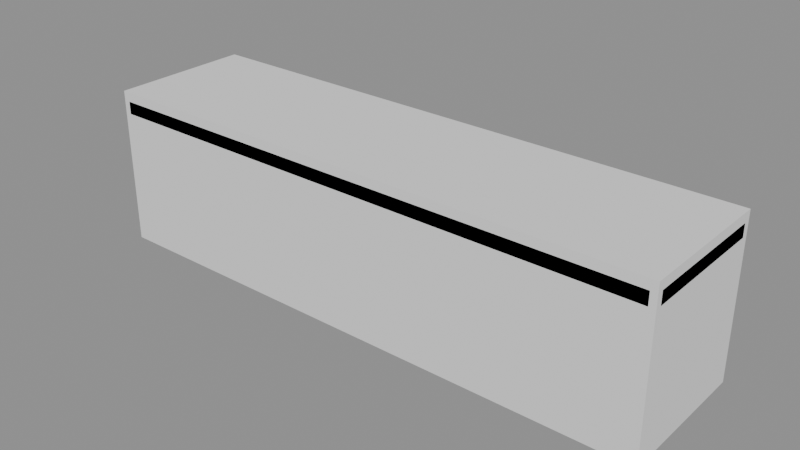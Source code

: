 # Source: bench.blend  (saved by Blender 5.2.45; exported with 4.5.12 LTS)
import bpy
from mathutils import Matrix  # noqa: F401  (used for matrix-valued properties, if any)

bpy.ops.wm.read_factory_settings(use_empty=True)
scene = bpy.context.scene
scene.name = 'Scene'

# ---- materials (node trees are filled in below, after node groups)
mat_vk_wood_light = bpy.data.materials.new('VK_wood_light')
mat_vk_wood_light.diffuse_color = (0.4851, 0.2582, 0.1119, 1.0)
mat_vk_wood_dark = bpy.data.materials.new('VK_wood_dark')
mat_vk_wood_dark.diffuse_color = (0.09531, 0.03955, 0.02029, 1.0)

# ---- material node trees
mat_vk_wood_light.use_nodes = True; mat_vk_wood_light.node_tree.nodes.clear()
_N = mat_vk_wood_light.node_tree.nodes; _L = mat_vk_wood_light.node_tree.links
n0 = _N.new('ShaderNodeBsdfPrincipled'); n0.name = 'Principled BSDF'; n0.location = (-200, 100)
n0.inputs[0].default_value = (0.4851, 0.2582, 0.1119, 1.0)
n0.inputs[2].default_value = 0.9
n0.inputs[10].default_value = 0.005
n1 = _N.new('ShaderNodeOutputMaterial'); n1.name = 'Material Output'; n1.location = (200, 100)
_L.new(n0.outputs[0], n1.inputs[0])
n1.is_active_output = True
mat_vk_wood_dark.use_nodes = True; mat_vk_wood_dark.node_tree.nodes.clear()
_N = mat_vk_wood_dark.node_tree.nodes; _L = mat_vk_wood_dark.node_tree.links
n0 = _N.new('ShaderNodeBsdfPrincipled'); n0.name = 'Principled BSDF'; n0.location = (-200, 100)
n0.inputs[0].default_value = (0.09531, 0.03955, 0.02029, 1.0)
n0.inputs[2].default_value = 0.9
n0.inputs[10].default_value = 0.005
n1 = _N.new('ShaderNodeOutputMaterial'); n1.name = 'Material Output'; n1.location = (200, 100)
_L.new(n0.outputs[0], n1.inputs[0])
n1.is_active_output = True

# ---- meshes
me_bench = bpy.data.meshes.new('Bench')
me_bench.from_pydata([(-0.7, 0.2, 0.42), (-0.7, 0.2, 0.0), (-0.7, -0.2, 0.42), (-0.7, -0.2, 0.0), (-0.8, 0.2, 0.42), (-0.8, 0.2, 0.0), (-0.8, -0.2, 0.42), (-0.8, -0.2, 0.0), (-0.88, -0.205, 0.41), (-0.88, -0.225, 0.43), (-0.9, -0.205, 0.43), (-0.88, -0.225, 0.47), (-0.88, -0.205, 0.49), (-0.9, -0.205, 0.47), (-0.88, 0.205, 0.41), (-0.9, 0.205, 0.43), (-0.88, 0.225, 0.43), (-0.88, 0.205, 0.49), (-0.88, 0.225, 0.47), (-0.9, 0.205, 0.47), (0.88, -0.205, 0.41), (0.9, -0.205, 0.43), (0.88, -0.225, 0.43), (0.88, -0.205, 0.49), (0.88, -0.225, 0.47), (0.9, -0.205, 0.47), (0.88, 0.205, 0.41), (0.88, 0.225, 0.43), (0.9, 0.205, 0.43), (0.88, 0.205, 0.49), (0.9, 0.205, 0.47), (0.88, 0.225, 0.47), (0.7, -0.2, 0.0), (0.7, -0.2, 0.42), (0.7, 0.2, 0.0), (0.7, 0.2, 0.42), (0.8, -0.2, 0.0), (0.8, -0.2, 0.42), (0.8, 0.2, 0.0), (0.8, 0.2, 0.42)], [], [(5, 4, 0, 1), (0, 4, 6, 2), (5, 1, 3, 7), (3, 2, 6, 7), (1, 0, 2, 3), (7, 6, 4, 5), (8, 9, 10), (11, 12, 13), (14, 15, 16), (17, 18, 19), (20, 21, 22), (23, 24, 25), (26, 27, 28), (29, 30, 31), (14, 8, 10, 15), (9, 11, 13, 10), (12, 17, 19, 13), (18, 16, 15, 19), (26, 14, 16, 27), (17, 29, 31, 18), (30, 28, 27, 31), (20, 26, 28, 21), (29, 23, 25, 30), (24, 22, 21, 25), (8, 20, 22, 9), (23, 12, 11, 24), (14, 26, 20, 8), (10, 13, 19, 15), (22, 24, 11, 9), (29, 17, 12, 23), (16, 18, 31, 27), (28, 30, 25, 21), (32, 33, 35, 34), (34, 35, 39, 38), (38, 39, 37, 36), (36, 37, 33, 32), (34, 38, 36, 32), (39, 35, 33, 37)])
me_bench.polygons.foreach_set('use_smooth', [0, 0, 0, 0, 0, 0, 1, 1, 1, 1, 1, 1, 1, 1, 1, 1, 1, 1, 1, 1, 1, 1, 1, 1, 1, 1, 1, 1, 1, 1, 1, 1, 0, 0, 0, 0, 0, 0])
me_bench.polygons.foreach_set('material_index', [1, 1, 1, 1, 1, 1, 0, 0, 0, 0, 0, 0, 0, 0, 0, 0, 0, 0, 0, 0, 0, 0, 0, 0, 0, 0, 0, 0, 0, 0, 0, 0, 1, 1, 1, 1, 1, 1])
_k = set([(8, 9), (8, 10), (8, 14), (8, 20), (9, 10), (9, 11), (9, 22), (10, 13), (10, 15), (11, 12), (11, 13), (11, 24), (12, 13), (12, 17), (12, 23), (13, 19), (14, 15), (14, 16), (14, 26), (15, 16), (15, 19), (16, 18), (16, 27), (17, 18), (17, 19), (17, 29), (18, 19), (18, 31), (20, 21), (20, 22), (20, 26), (21, 22), (21, 25), (21, 28), (22, 24), (23, 24), (23, 25), (23, 29), (24, 25), (25, 30), (26, 27), (26, 28), (27, 28), (27, 31), (28, 30), (29, 30), (29, 31), (30, 31)])
me_bench.attributes.new('sharp_edge', 'BOOLEAN', 'EDGE').data.foreach_set('value', [ (min(e.vertices), max(e.vertices)) in _k for e in me_bench.edges])
_uv = me_bench.uv_layers.new(name='Float2')
_uv.uv.foreach_set('vector', [-0.8, 0.0, -0.8, 0.42, -0.7, 0.42, -0.7, 0.0, -0.7, 0.2, -0.8, 0.2, -0.8, -0.2, -0.7, -0.2, -0.8, 0.2, -0.7, 0.2, -0.7, -0.2, -0.8, -0.2, -0.7, 0.0, -0.7, 0.42, -0.8, 0.42, -0.8, 0.0, 0.2, 0.0, 0.2, 0.42, -0.2, 0.42, -0.2, 0.0, -0.2, 0.0, -0.2, 0.42, 0.2, 0.42, 0.2, 0.0, -0.205, 0.41, -0.225, 0.43, -0.205, 0.43, -0.225, 0.47, -0.205, 0.49, -0.205, 0.47, 0.205, 0.41, 0.205, 0.43, 0.225, 0.43, 0.205, 0.49, 0.225, 0.47, 0.205, 0.47, -0.205, 0.41, -0.205, 0.43, -0.225, 0.43, -0.205, 0.49, -0.225, 0.47, -0.205, 0.47, 0.205, 0.41, 0.225, 0.43, 0.205, 0.43, 0.205, 0.49, 0.205, 0.47, 0.225, 0.47, 0.205, 0.41, -0.205, 0.41, -0.205, 0.43, 0.205, 0.43, -0.225, 0.43, -0.225, 0.47, -0.205, 0.47, -0.205, 0.43, -0.205, 0.49, 0.205, 0.49, 0.205, 0.47, -0.205, 0.47, 0.225, 0.47, 0.225, 0.43, 0.205, 0.43, 0.205, 0.47, 0.88, 0.205, -0.88, 0.205, -0.88, 0.225, 0.88, 0.225, -0.88, 0.205, 0.88, 0.205, 0.88, 0.225, -0.88, 0.225, 0.205, 0.47, 0.205, 0.43, 0.225, 0.43, 0.225, 0.47, -0.205, 0.41, 0.205, 0.41, 0.205, 0.43, -0.205, 0.43, 0.205, 0.49, -0.205, 0.49, -0.205, 0.47, 0.205, 0.47, -0.225, 0.47, -0.225, 0.43, -0.205, 0.43, -0.205, 0.47, -0.88, -0.205, 0.88, -0.205, 0.88, -0.225, -0.88, -0.225, 0.88, -0.205, -0.88, -0.205, -0.88, -0.225, 0.88, -0.225, -0.88, 0.205, 0.88, 0.205, 0.88, -0.205, -0.88, -0.205, -0.205, 0.43, -0.205, 0.47, 0.205, 0.47, 0.205, 0.43, 0.88, 0.43, 0.88, 0.47, -0.88, 0.47, -0.88, 0.43, 0.88, 0.205, -0.88, 0.205, -0.88, -0.205, 0.88, -0.205, -0.88, 0.43, -0.88, 0.47, 0.88, 0.47, 0.88, 0.43, 0.205, 0.43, 0.205, 0.47, -0.205, 0.47, -0.205, 0.43, -0.2, 0.0, -0.2, 0.42, 0.2, 0.42, 0.2, 0.0, 0.7, 0.0, 0.7, 0.42, 0.8, 0.42, 0.8, 0.0, 0.2, 0.0, 0.2, 0.42, -0.2, 0.42, -0.2, 0.0, 0.8, 0.0, 0.8, 0.42, 0.7, 0.42, 0.7, 0.0, 0.7, 0.2, 0.8, 0.2, 0.8, -0.2, 0.7, -0.2, 0.8, 0.2, 0.7, 0.2, 0.7, -0.2, 0.8, -0.2])
me_bench.materials.append(mat_vk_wood_light)
me_bench.materials.append(mat_vk_wood_dark)
me_bench.update()
me_body_convcolonly = bpy.data.meshes.new('Body-convcolonly')
me_body_convcolonly.from_pydata([(-0.9, -0.225, 0.0), (-0.9, -0.225, 0.5), (-0.9, 0.225, 0.0), (-0.9, 0.225, 0.5), (0.9, -0.225, 0.0), (0.9, -0.225, 0.5), (0.9, 0.225, 0.0), (0.9, 0.225, 0.5)], [], [(0, 1, 3, 2), (2, 3, 7, 6), (6, 7, 5, 4), (4, 5, 1, 0), (2, 6, 4, 0), (7, 3, 1, 5)])
_uv = me_body_convcolonly.uv_layers.new(name='Float2')
_uv.uv.foreach_set('vector', [-0.225, 0.0, -0.225, 0.5, 0.225, 0.5, 0.225, 0.0, -0.9, 0.0, -0.9, 0.5, 0.9, 0.5, 0.9, 0.0, 0.225, 0.0, 0.225, 0.5, -0.225, 0.5, -0.225, 0.0, 0.9, 0.0, 0.9, 0.5, -0.9, 0.5, -0.9, 0.0, -0.9, 0.225, 0.9, 0.225, 0.9, -0.225, -0.9, -0.225, 0.9, 0.225, -0.9, 0.225, -0.9, -0.225, 0.9, -0.225])
me_body_convcolonly.update()

# ---- objects
ob_bench = bpy.data.objects.new('Bench', me_bench)
ob_body_convcolonly = bpy.data.objects.new('Body-convcolonly', me_body_convcolonly)

# ---- transforms, parenting, visibility, modifiers, constraints
ob_bench.location = (0.0, 0.0, 0.0)
ob_body_convcolonly.location = (0.0, 0.0, 0.0)

# ---- collection membership
scene.collection.objects.link(ob_bench)
scene.collection.objects.link(ob_body_convcolonly)

# ---- scene / render settings (as saved in the file)
scene.frame_start = 1; scene.frame_end = 250; scene.frame_set(1)
scene.render.engine = 'BLENDER_EEVEE_NEXT'
scene.render.fps = 30
scene.render.bake_bias = 0.0
scene.render.bake_samples = 0
scene.render.compositor_device = 'GPU'
scene.eevee.use_volume_custom_range = False
scene.eevee.fast_gi_thickness_near = 0.1
scene.eevee.fast_gi_thickness_far = 0.0
scene.eevee.ray_tracing_options.screen_trace_thickness = 0.1
bpy.context.view_layer.update()

# ---- added for rendering (the .blend has no active camera and no usable light): camera, sun + grey world if the file has none
cam_auto = bpy.data.cameras.new('AutoCamera')
cam_auto.lens = 50.0
cam_auto.sensor_width = 36.0
cam_auto.clip_end = 1000.0
ob_auto_camera = bpy.data.objects.new('AutoCamera', cam_auto)
scene.collection.objects.link(ob_auto_camera)
ob_auto_camera.location = (1.7779, -2.13348, 1.67232)
ob_auto_camera.rotation_euler = (1.09748, -7.21219e-08, 0.694738)
scene.camera = ob_auto_camera
light_auto_sun = bpy.data.lights.new('AutoSun', 'SUN')
light_auto_sun.energy = 3.0
light_auto_sun.angle = 0.0523599
ob_auto_sun = bpy.data.objects.new('AutoSun', light_auto_sun)
scene.collection.objects.link(ob_auto_sun)
ob_auto_sun.rotation_euler = (0.872665, 0.174533, 0.523599)
if scene.world is None:
    world_auto = bpy.data.worlds.new('AutoWorld')
    world_auto.color = (0.3, 0.3, 0.3)
    scene.world = world_auto
bpy.context.view_layer.update()
